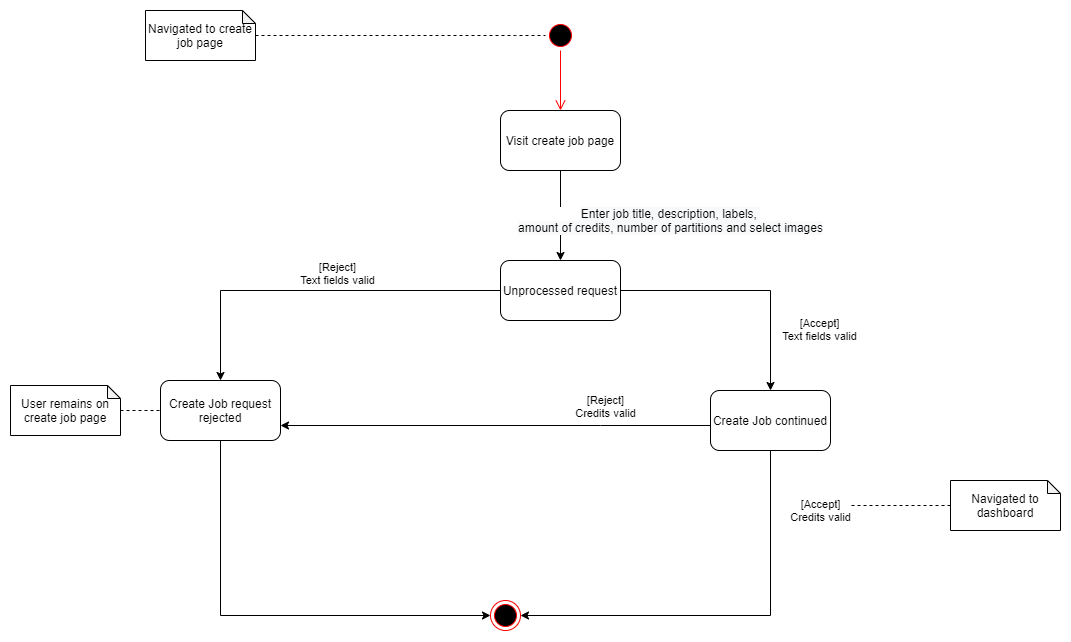

The diagram above was exported from draw.io. Its source (the exported page's mxGraphModel, read from the mxfile embedded in the PNG):
<mxGraphModel dx="865" dy="493" grid="1" gridSize="10" guides="1" tooltips="1" connect="1" arrows="1" fold="1" page="1" pageScale="1" pageWidth="827" pageHeight="1169" math="0" shadow="0">
  <root>
    <mxCell id="0" />
    <mxCell id="1" parent="0" />
    <mxCell id="TboO4B8iFlzZy_eZBkee-2" style="edgeStyle=orthogonalEdgeStyle;rounded=0;orthogonalLoop=1;jettySize=auto;html=1;dashed=1;endArrow=none;endFill=0;" edge="1" parent="1" source="TboO4B8iFlzZy_eZBkee-3">
      <mxGeometry relative="1" as="geometry">
        <mxPoint x="795" y="345" as="targetPoint" />
        <Array as="points">
          <mxPoint x="765" y="345" />
          <mxPoint x="765" y="345" />
        </Array>
      </mxGeometry>
    </mxCell>
    <mxCell id="TboO4B8iFlzZy_eZBkee-3" value="Navigated to create job page" style="shape=note;whiteSpace=wrap;html=1;backgroundOutline=1;darkOpacity=0.05;size=13;" vertex="1" parent="1">
      <mxGeometry x="395" y="320" width="110" height="50" as="geometry" />
    </mxCell>
    <mxCell id="TboO4B8iFlzZy_eZBkee-4" value="" style="ellipse;html=1;shape=startState;fillColor=#000000;strokeColor=#ff0000;" vertex="1" parent="1">
      <mxGeometry x="795" y="330" width="30" height="30" as="geometry" />
    </mxCell>
    <mxCell id="TboO4B8iFlzZy_eZBkee-5" value="" style="edgeStyle=orthogonalEdgeStyle;html=1;verticalAlign=bottom;endArrow=open;endSize=8;strokeColor=#ff0000;rounded=0;" edge="1" parent="1" source="TboO4B8iFlzZy_eZBkee-4">
      <mxGeometry relative="1" as="geometry">
        <mxPoint x="810" y="420" as="targetPoint" />
      </mxGeometry>
    </mxCell>
    <mxCell id="TboO4B8iFlzZy_eZBkee-6" value="&lt;span style=&quot;font-size: 12px ; background-color: rgb(248 , 249 , 250)&quot;&gt;Enter job title, description, labels, &lt;br&gt;amount of credits, number of partitions and select images&lt;/span&gt;" style="edgeStyle=orthogonalEdgeStyle;rounded=0;orthogonalLoop=1;jettySize=auto;html=1;entryX=0.5;entryY=0;entryDx=0;entryDy=0;spacingLeft=200;" edge="1" parent="1" source="TboO4B8iFlzZy_eZBkee-7" target="TboO4B8iFlzZy_eZBkee-12">
      <mxGeometry x="0.1111" y="10" relative="1" as="geometry">
        <mxPoint as="offset" />
      </mxGeometry>
    </mxCell>
    <mxCell id="TboO4B8iFlzZy_eZBkee-7" value="Visit create job page" style="rounded=1;whiteSpace=wrap;html=1;" vertex="1" parent="1">
      <mxGeometry x="750" y="420" width="120" height="60" as="geometry" />
    </mxCell>
    <mxCell id="TboO4B8iFlzZy_eZBkee-8" style="edgeStyle=orthogonalEdgeStyle;rounded=0;orthogonalLoop=1;jettySize=auto;html=1;entryX=0.5;entryY=0;entryDx=0;entryDy=0;" edge="1" parent="1" source="TboO4B8iFlzZy_eZBkee-12" target="TboO4B8iFlzZy_eZBkee-14">
      <mxGeometry relative="1" as="geometry" />
    </mxCell>
    <mxCell id="TboO4B8iFlzZy_eZBkee-9" value="[Reject]&lt;br&gt;Text fields valid" style="edgeLabel;html=1;align=center;verticalAlign=middle;resizable=0;points=[];spacingTop=-34;" vertex="1" connectable="0" parent="TboO4B8iFlzZy_eZBkee-8">
      <mxGeometry x="-0.1189" relative="1" as="geometry">
        <mxPoint as="offset" />
      </mxGeometry>
    </mxCell>
    <mxCell id="TboO4B8iFlzZy_eZBkee-10" style="edgeStyle=orthogonalEdgeStyle;rounded=0;orthogonalLoop=1;jettySize=auto;html=1;entryX=0.5;entryY=0;entryDx=0;entryDy=0;" edge="1" parent="1" source="TboO4B8iFlzZy_eZBkee-12" target="TboO4B8iFlzZy_eZBkee-19">
      <mxGeometry relative="1" as="geometry">
        <mxPoint x="1020" y="700" as="targetPoint" />
      </mxGeometry>
    </mxCell>
    <mxCell id="TboO4B8iFlzZy_eZBkee-11" value="[Accept]&lt;br&gt;Text fields valid" style="edgeLabel;html=1;align=center;verticalAlign=middle;resizable=0;points=[];spacingLeft=100;" vertex="1" connectable="0" parent="TboO4B8iFlzZy_eZBkee-10">
      <mxGeometry x="0.504" y="-1" relative="1" as="geometry">
        <mxPoint as="offset" />
      </mxGeometry>
    </mxCell>
    <mxCell id="TboO4B8iFlzZy_eZBkee-12" value="Unprocessed request" style="rounded=1;whiteSpace=wrap;html=1;" vertex="1" parent="1">
      <mxGeometry x="750" y="570" width="120" height="60" as="geometry" />
    </mxCell>
    <mxCell id="TboO4B8iFlzZy_eZBkee-13" style="edgeStyle=orthogonalEdgeStyle;rounded=0;orthogonalLoop=1;jettySize=auto;html=1;entryX=0;entryY=0.5;entryDx=0;entryDy=0;" edge="1" parent="1" source="TboO4B8iFlzZy_eZBkee-14" target="TboO4B8iFlzZy_eZBkee-20">
      <mxGeometry relative="1" as="geometry">
        <Array as="points">
          <mxPoint x="470" y="925" />
        </Array>
      </mxGeometry>
    </mxCell>
    <mxCell id="TboO4B8iFlzZy_eZBkee-14" value="Create Job request rejected" style="rounded=1;whiteSpace=wrap;html=1;" vertex="1" parent="1">
      <mxGeometry x="410" y="690" width="120" height="60" as="geometry" />
    </mxCell>
    <mxCell id="TboO4B8iFlzZy_eZBkee-15" style="edgeStyle=orthogonalEdgeStyle;rounded=0;orthogonalLoop=1;jettySize=auto;html=1;entryX=1;entryY=0.75;entryDx=0;entryDy=0;" edge="1" parent="1" source="TboO4B8iFlzZy_eZBkee-19" target="TboO4B8iFlzZy_eZBkee-14">
      <mxGeometry relative="1" as="geometry">
        <Array as="points">
          <mxPoint x="850" y="735" />
          <mxPoint x="850" y="735" />
        </Array>
      </mxGeometry>
    </mxCell>
    <mxCell id="TboO4B8iFlzZy_eZBkee-16" value="[Reject]&lt;br&gt;Credits valid" style="edgeLabel;html=1;align=center;verticalAlign=middle;resizable=0;points=[];spacingTop=-40;" vertex="1" connectable="0" parent="TboO4B8iFlzZy_eZBkee-15">
      <mxGeometry x="-0.5065" y="1" relative="1" as="geometry">
        <mxPoint as="offset" />
      </mxGeometry>
    </mxCell>
    <mxCell id="TboO4B8iFlzZy_eZBkee-17" style="edgeStyle=orthogonalEdgeStyle;rounded=0;orthogonalLoop=1;jettySize=auto;html=1;entryX=1;entryY=0.5;entryDx=0;entryDy=0;" edge="1" parent="1" source="TboO4B8iFlzZy_eZBkee-19" target="TboO4B8iFlzZy_eZBkee-20">
      <mxGeometry relative="1" as="geometry">
        <Array as="points">
          <mxPoint x="1020" y="925" />
        </Array>
      </mxGeometry>
    </mxCell>
    <mxCell id="TboO4B8iFlzZy_eZBkee-18" value="[Accept]&lt;br&gt;Credits valid" style="edgeLabel;html=1;align=center;verticalAlign=middle;resizable=0;points=[];spacingLeft=100;" vertex="1" connectable="0" parent="TboO4B8iFlzZy_eZBkee-17">
      <mxGeometry x="-0.7149" relative="1" as="geometry">
        <mxPoint as="offset" />
      </mxGeometry>
    </mxCell>
    <mxCell id="TboO4B8iFlzZy_eZBkee-19" value="&lt;span&gt;Create Job continued&lt;/span&gt;" style="rounded=1;whiteSpace=wrap;html=1;" vertex="1" parent="1">
      <mxGeometry x="960" y="700" width="120" height="60" as="geometry" />
    </mxCell>
    <mxCell id="TboO4B8iFlzZy_eZBkee-20" value="" style="ellipse;html=1;shape=endState;fillColor=#000000;strokeColor=#ff0000;" vertex="1" parent="1">
      <mxGeometry x="740" y="910" width="30" height="30" as="geometry" />
    </mxCell>
    <mxCell id="TboO4B8iFlzZy_eZBkee-21" style="edgeStyle=orthogonalEdgeStyle;rounded=0;orthogonalLoop=1;jettySize=auto;html=1;dashed=1;endArrow=none;endFill=0;" edge="1" parent="1" source="TboO4B8iFlzZy_eZBkee-22">
      <mxGeometry relative="1" as="geometry">
        <mxPoint x="410" y="720" as="targetPoint" />
        <Array as="points">
          <mxPoint x="380" y="720" />
          <mxPoint x="380" y="720" />
        </Array>
      </mxGeometry>
    </mxCell>
    <mxCell id="TboO4B8iFlzZy_eZBkee-22" value="User remains on create job page" style="shape=note;whiteSpace=wrap;html=1;backgroundOutline=1;darkOpacity=0.05;size=13;" vertex="1" parent="1">
      <mxGeometry x="260" y="695" width="110" height="50" as="geometry" />
    </mxCell>
    <mxCell id="TboO4B8iFlzZy_eZBkee-23" style="edgeStyle=orthogonalEdgeStyle;rounded=0;orthogonalLoop=1;jettySize=auto;html=1;dashed=1;endArrow=none;endFill=0;exitX=0;exitY=0.5;exitDx=0;exitDy=0;exitPerimeter=0;" edge="1" parent="1" source="TboO4B8iFlzZy_eZBkee-24">
      <mxGeometry relative="1" as="geometry">
        <mxPoint x="1100" y="815" as="targetPoint" />
        <Array as="points" />
      </mxGeometry>
    </mxCell>
    <mxCell id="TboO4B8iFlzZy_eZBkee-24" value="Navigated to dashboard" style="shape=note;whiteSpace=wrap;html=1;backgroundOutline=1;darkOpacity=0.05;size=13;" vertex="1" parent="1">
      <mxGeometry x="1200" y="790" width="110" height="50" as="geometry" />
    </mxCell>
  </root>
</mxGraphModel>